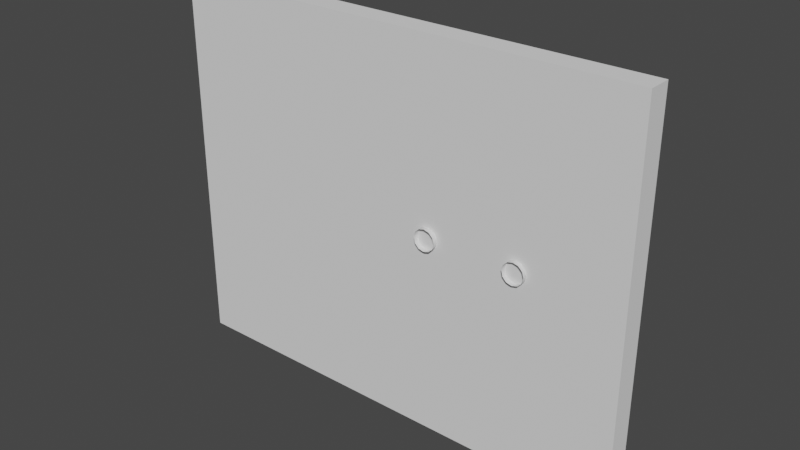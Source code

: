 # Source: food_bar_top_cabinet_right_door.blend  (saved by Blender 2.80.75; exported with 4.5.12 LTS)
import bpy
from mathutils import Matrix  # noqa: F401  (used for matrix-valued properties, if any)

bpy.ops.wm.read_factory_settings(use_empty=True)
scene = bpy.context.scene
scene.name = 'Scene'

# ---- collections
col_collection = bpy.data.collections.new('Collection'); scene.collection.children.link(col_collection)

# ---- world
world_world = bpy.data.worlds.new('World'); scene.world = world_world
world_world.use_nodes = True; world_world.node_tree.nodes.clear()
_N = world_world.node_tree.nodes; _L = world_world.node_tree.links
n0 = _N.new('ShaderNodeOutputWorld'); n0.name = 'World Output'; n0.location = (300, 300)
n1 = _N.new('ShaderNodeBackground'); n1.name = 'Background'; n1.location = (10, 300)
n1.inputs[0].default_value = (0.05088, 0.05088, 0.05088, 1.0)
_L.new(n1.outputs[0], n0.inputs[0])
n0.is_active_output = True
world_world.color = (0.05088, 0.05088, 0.05088)
world_world.use_sun_shadow = False
world_world.sun_shadow_jitter_overblur = 0.0

# ---- meshes
me_cube = bpy.data.meshes.new('Cube')
me_cube.from_pydata([(-1.0, -1.0, -1.0), (-1.0, -1.0, 1.0), (-1.0, 1.0, -1.0), (-1.0, 1.0, 1.0), (1.0, -1.0, -1.0), (1.0, -1.0, 1.0), (1.0, 1.0, -1.0), (1.0, 1.0, 1.0), (-0.3824, -1.0, -0.4168), (-0.327, -1.0, -0.41), (-0.2738, -1.0, -0.3897), (-0.2247, -1.0, -0.3567), (-0.1817, -1.0, -0.3123), (-0.1464, -1.0, -0.2583), (-0.1201, -1.0, -0.1966), (-0.104, -1.0, -0.1297), (-0.09853, -1.0, -0.06005), (-0.104, -1.0, 0.009551), (-0.1201, -1.0, 0.07648), (-0.1464, -1.0, 0.1382), (-0.1817, -1.0, 0.1922), (-0.2247, -1.0, 0.2366), (-0.2717, -1.0, 0.2717), (-0.327, -1.0, 0.2899), (-0.3824, -1.0, 0.2967), (-0.4378, -1.0, 0.2899), (-0.4911, -1.0, 0.2696), (-0.5402, -1.0, 0.2366), (-0.5832, -1.0, 0.1922), (-0.6185, -1.0, 0.1382), (-0.6447, -1.0, 0.07648), (-0.6595, -1.0, 0.009551), (-0.6595, -1.0, -0.06005), (-0.6595, -1.0, -0.1297), (-0.6447, -1.0, -0.1966), (-0.6185, -1.0, -0.2583), (-0.5832, -1.0, -0.3123), (-0.5402, -1.0, -0.3567), (-0.4911, -1.0, -0.3897), (-0.4378, -1.0, -0.41), (-0.03379, 1.0, -1.0), (-0.03379, 1.0, 1.0), (-0.03379, -1.0, -1.0), (-0.03379, -1.0, 1.0), (-0.7096, 1.0, -1.0), (-0.7096, -1.0, 1.0), (-0.7096, 1.0, 1.0), (-0.7096, -1.0, -1.0), (-1.0, -1.0, 0.3644), (-1.0, 1.0, 0.3644), (1.0, 1.0, 0.3644), (1.0, -1.0, 0.3644), (-0.03379, -1.0, 0.3644), (-0.03379, 1.0, 0.3644), (-0.7096, 1.0, 0.3644), (-0.7096, -1.0, 0.3644), (-1.0, 1.0, -0.4734), (1.0, 1.0, -0.4734), (1.0, -1.0, -0.4734), (-0.03379, -1.0, -0.4734), (-0.03379, 1.0, -0.4734), (-0.7096, 1.0, -0.4734), (-0.7096, -1.0, -0.4734), (-1.0, -1.0, -0.4734), (-0.3824, -1.0, -0.3699), (-0.3343, -1.0, -0.364), (-0.288, -1.0, -0.3463), (-0.2454, -1.0, -0.3177), (-0.208, -1.0, -0.2792), (-0.1774, -1.0, -0.2322), (-0.1546, -1.0, -0.1786), (-0.1405, -1.0, -0.1205), (-0.1358, -1.0, -0.06004), (-0.1405, -1.0, 0.0004116), (-0.1546, -1.0, 0.05854), (-0.1774, -1.0, 0.1121), (-0.208, -1.0, 0.1591), (-0.2454, -1.0, 0.1976), (-0.2862, -1.0, 0.2281), (-0.3343, -1.0, 0.2439), (-0.3824, -1.0, 0.2498), (-0.4305, -1.0, 0.2439), (-0.4767, -1.0, 0.2262), (-0.5194, -1.0, 0.1976), (-0.5567, -1.0, 0.1591), (-0.5874, -1.0, 0.1121), (-0.6102, -1.0, 0.05854), (-0.623, -1.0, 0.0004116), (-0.623, -1.0, -0.06004), (-0.623, -1.0, -0.1205), (-0.6102, -1.0, -0.1786), (-0.5874, -1.0, -0.2322), (-0.5567, -1.0, -0.2792), (-0.5194, -1.0, -0.3177), (-0.4767, -1.0, -0.3463), (-0.4305, -1.0, -0.364), (-0.3824, -1.0, -0.3699), (-0.3343, -1.0, -0.364), (-0.288, -1.0, -0.3463), (-0.2454, -1.0, -0.3177), (-0.208, -1.0, -0.2792), (-0.1774, -1.0, -0.2322), (-0.1546, -1.0, -0.1786), (-0.1405, -1.0, -0.1205), (-0.1358, -1.0, -0.06004), (-0.1405, -1.0, 0.0004116), (-0.1546, -1.0, 0.05854), (-0.1774, -1.0, 0.1121), (-0.208, -1.0, 0.1591), (-0.2454, -1.0, 0.1976), (-0.2862, -1.0, 0.2281), (-0.3343, -1.0, 0.2439), (-0.3824, -1.0, 0.2498), (-0.4305, -1.0, 0.2439), (-0.4767, -1.0, 0.2262), (-0.5194, -1.0, 0.1976), (-0.5567, -1.0, 0.1591), (-0.5874, -1.0, 0.1121), (-0.6102, -1.0, 0.05854), (-0.623, -1.0, 0.0004116), (-0.623, -1.0, -0.06004), (-0.623, -1.0, -0.1205), (-0.6102, -1.0, -0.1786), (-0.5874, -1.0, -0.2322), (-0.5567, -1.0, -0.2792), (-0.5194, -1.0, -0.3177), (-0.4767, -1.0, -0.3463), (-0.4305, -1.0, -0.364), (-0.3824, -1.0, -0.3699), (-0.3343, -1.0, -0.364), (-0.288, -1.0, -0.3463), (-0.2454, -1.0, -0.3177), (-0.208, -1.0, -0.2792), (-0.1774, -1.0, -0.2322), (-0.1546, -1.0, -0.1786), (-0.1405, -1.0, -0.1205), (-0.1358, -1.0, -0.06004), (-0.1405, -1.0, 0.0004116), (-0.1546, -1.0, 0.05854), (-0.1774, -1.0, 0.1121), (-0.208, -1.0, 0.1591), (-0.2454, -1.0, 0.1976), (-0.2862, -1.0, 0.2281), (-0.3343, -1.0, 0.2439), (-0.3824, -1.0, 0.2498), (-0.4305, -1.0, 0.2439), (-0.4767, -1.0, 0.2262), (-0.5194, -1.0, 0.1976), (-0.5567, -1.0, 0.1591), (-0.5874, -1.0, 0.1121), (-0.6102, -1.0, 0.05854), (-0.623, -1.0, 0.0004116), (-0.623, -1.0, -0.06004), (-0.623, -1.0, -0.1205), (-0.6102, -1.0, -0.1786), (-0.5874, -1.0, -0.2322), (-0.5567, -1.0, -0.2792), (-0.5194, -1.0, -0.3177), (-0.4767, -1.0, -0.3463), (-0.4305, -1.0, -0.364), (-0.3824, -1.0, -0.3699), (-0.3343, -1.0, -0.364), (-0.288, -1.0, -0.3463), (-0.2454, -1.0, -0.3177), (-0.208, -1.0, -0.2792), (-0.1774, -1.0, -0.2322), (-0.1546, -1.0, -0.1786), (-0.1405, -1.0, -0.1205), (-0.1358, -1.0, -0.06004), (-0.1405, -1.0, 0.0004116), (-0.1546, -1.0, 0.05854), (-0.1774, -1.0, 0.1121), (-0.208, -1.0, 0.1591), (-0.2454, -1.0, 0.1976), (-0.2862, -1.0, 0.2281), (-0.3343, -1.0, 0.2439), (-0.3824, -1.0, 0.2498), (-0.4305, -1.0, 0.2439), (-0.4767, -1.0, 0.2262), (-0.5194, -1.0, 0.1976), (-0.5567, -1.0, 0.1591), (-0.5874, -1.0, 0.1121), (-0.6102, -1.0, 0.05854), (-0.623, -1.0, 0.0004116), (-0.623, -1.0, -0.06004), (-0.623, -1.0, -0.1205), (-0.6102, -1.0, -0.1786), (-0.5874, -1.0, -0.2322), (-0.5567, -1.0, -0.2792), (-0.5194, -1.0, -0.3177), (-0.4767, -1.0, -0.3463), (-0.4305, -1.0, -0.364), (-0.3824, -1.0, -0.3699), (-0.3343, -1.0, -0.364), (-0.288, -1.0, -0.3463), (-0.2454, -1.0, -0.3177), (-0.208, -1.0, -0.2792), (-0.1774, -1.0, -0.2322), (-0.1546, -1.0, -0.1786), (-0.1405, -1.0, -0.1205), (-0.1358, -1.0, -0.06004), (-0.1405, -1.0, 0.0004116), (-0.1546, -1.0, 0.05854), (-0.1774, -1.0, 0.1121), (-0.208, -1.0, 0.1591), (-0.2454, -1.0, 0.1976), (-0.2862, -1.0, 0.2281), (-0.3343, -1.0, 0.2439), (-0.3824, -1.0, 0.2498), (-0.4305, -1.0, 0.2439), (-0.4767, -1.0, 0.2262), (-0.5194, -1.0, 0.1976), (-0.5567, -1.0, 0.1591), (-0.5874, -1.0, 0.1121), (-0.6102, -1.0, 0.05854), (-0.623, -1.0, 0.0004116), (-0.623, -1.0, -0.06004), (-0.623, -1.0, -0.1205), (-0.6102, -1.0, -0.1786), (-0.5874, -1.0, -0.2322), (-0.5567, -1.0, -0.2792), (-0.5194, -1.0, -0.3177), (-0.4767, -1.0, -0.3463), (-0.4305, -1.0, -0.364), (-0.3824, -0.1933, -0.3699), (-0.3343, -0.1933, -0.364), (-0.288, -0.1933, -0.3463), (-0.2454, -0.1933, -0.3177), (-0.208, -0.1933, -0.2792), (-0.1774, -0.1933, -0.2322), (-0.1546, -0.1933, -0.1786), (-0.1405, -0.1933, -0.1205), (-0.1358, -0.1933, -0.06004), (-0.1405, -0.1933, 0.0004116), (-0.1546, -0.1933, 0.05854), (-0.1774, -0.1933, 0.1121), (-0.208, -0.1933, 0.1591), (-0.2454, -0.1933, 0.1976), (-0.2862, -0.1933, 0.2281), (-0.3343, -0.1933, 0.2439), (-0.3824, -0.1933, 0.2498), (-0.4305, -0.1933, 0.2439), (-0.4767, -0.1933, 0.2262), (-0.5194, -0.1933, 0.1976), (-0.5567, -0.1933, 0.1591), (-0.5874, -0.1933, 0.1121), (-0.6102, -0.1933, 0.05854), (-0.623, -0.1933, 0.0004116), (-0.623, -0.1933, -0.06004), (-0.623, -0.1933, -0.1205), (-0.6102, -0.1933, -0.1786), (-0.5874, -0.1933, -0.2322), (-0.5567, -0.1933, -0.2792), (-0.5194, -0.1933, -0.3177), (-0.4767, -0.1933, -0.3463), (-0.4305, -0.1933, -0.364)], [], [(48, 1, 3, 49), (53, 41, 7, 50), (50, 7, 5, 51), (55, 45, 1, 48), (40, 6, 4, 42), (46, 3, 1, 45), (7, 41, 43, 5), (44, 40, 42, 47), (51, 5, 43, 52), (54, 46, 41, 53), (49, 3, 46, 54), (2, 44, 47, 0), (41, 46, 45, 43), (52, 43, 45, 55), (136, 168, 167, 135), (56, 49, 54, 61), (61, 54, 53, 60), (58, 51, 52, 59), (62, 55, 48, 63), (57, 50, 51, 58), (60, 53, 50, 57), (63, 48, 49, 56), (0, 63, 56, 2), (40, 60, 57, 6), (6, 57, 58, 4), (47, 62, 63, 0), (4, 58, 59, 42), (44, 61, 60, 40), (2, 56, 61, 44), (42, 59, 62, 47), (11, 67, 66, 10), (38, 94, 93, 37), (25, 81, 80, 24), (12, 68, 67, 11), (39, 95, 94, 38), (26, 82, 81, 25), (13, 69, 68, 12), (8, 64, 95, 39), (27, 83, 82, 26), (14, 70, 69, 13), (28, 84, 83, 27), (15, 71, 70, 14), (29, 85, 84, 28), (16, 72, 71, 15), (30, 86, 85, 29), (17, 73, 72, 16), (31, 87, 86, 30), (18, 74, 73, 17), (32, 88, 87, 31), (19, 75, 74, 18), (33, 89, 88, 32), (20, 76, 75, 19), (34, 90, 89, 33), (21, 77, 76, 20), (35, 91, 90, 34), (22, 78, 77, 21), (9, 65, 64, 8), (36, 92, 91, 35), (23, 79, 78, 22), (10, 66, 65, 9), (37, 93, 92, 36), (24, 80, 79, 23), (81, 113, 112, 80), (68, 100, 99, 67), (95, 127, 126, 94), (82, 114, 113, 81), (69, 101, 100, 68), (64, 96, 127, 95), (83, 115, 114, 82), (70, 102, 101, 69), (84, 116, 115, 83), (71, 103, 102, 70), (85, 117, 116, 84), (72, 104, 103, 71), (86, 118, 117, 85), (73, 105, 104, 72), (87, 119, 118, 86), (74, 106, 105, 73), (88, 120, 119, 87), (75, 107, 106, 74), (89, 121, 120, 88), (76, 108, 107, 75), (90, 122, 121, 89), (77, 109, 108, 76), (91, 123, 122, 90), (78, 110, 109, 77), (65, 97, 96, 64), (92, 124, 123, 91), (79, 111, 110, 78), (66, 98, 97, 65), (93, 125, 124, 92), (80, 112, 111, 79), (67, 99, 98, 66), (94, 126, 125, 93), (116, 148, 147, 115), (103, 135, 134, 102), (117, 149, 148, 116), (104, 136, 135, 103), (118, 150, 149, 117), (105, 137, 136, 104), (119, 151, 150, 118), (106, 138, 137, 105), (120, 152, 151, 119), (107, 139, 138, 106), (121, 153, 152, 120), (108, 140, 139, 107), (122, 154, 153, 121), (109, 141, 140, 108), (123, 155, 154, 122), (110, 142, 141, 109), (97, 129, 128, 96), (124, 156, 155, 123), (111, 143, 142, 110), (98, 130, 129, 97), (125, 157, 156, 124), (112, 144, 143, 111), (99, 131, 130, 98), (126, 158, 157, 125), (113, 145, 144, 112), (100, 132, 131, 99), (127, 159, 158, 126), (114, 146, 145, 113), (101, 133, 132, 100), (96, 128, 159, 127), (115, 147, 146, 114), (102, 134, 133, 101), (150, 182, 181, 149), (137, 169, 168, 136), (151, 183, 182, 150), (138, 170, 169, 137), (152, 184, 183, 151), (139, 171, 170, 138), (153, 185, 184, 152), (140, 172, 171, 139), (154, 186, 185, 153), (141, 173, 172, 140), (155, 187, 186, 154), (142, 174, 173, 141), (129, 161, 160, 128), (156, 188, 187, 155), (143, 175, 174, 142), (130, 162, 161, 129), (157, 189, 188, 156), (144, 176, 175, 143), (131, 163, 162, 130), (158, 190, 189, 157), (145, 177, 176, 144), (132, 164, 163, 131), (159, 191, 190, 158), (146, 178, 177, 145), (133, 165, 164, 132), (128, 160, 191, 159), (147, 179, 178, 146), (134, 166, 165, 133), (148, 180, 179, 147), (135, 167, 166, 134), (149, 181, 180, 148), (171, 203, 202, 170), (185, 217, 216, 184), (172, 204, 203, 171), (186, 218, 217, 185), (173, 205, 204, 172), (187, 219, 218, 186), (174, 206, 205, 173), (161, 193, 192, 160), (188, 220, 219, 187), (175, 207, 206, 174), (162, 194, 193, 161), (189, 221, 220, 188), (176, 208, 207, 175), (163, 195, 194, 162), (190, 222, 221, 189), (177, 209, 208, 176), (164, 196, 195, 163), (191, 223, 222, 190), (178, 210, 209, 177), (165, 197, 196, 164), (160, 192, 223, 191), (179, 211, 210, 178), (166, 198, 197, 165), (180, 212, 211, 179), (167, 199, 198, 166), (181, 213, 212, 180), (168, 200, 199, 167), (182, 214, 213, 181), (169, 201, 200, 168), (183, 215, 214, 182), (170, 202, 201, 169), (184, 216, 215, 183), (206, 238, 237, 205), (193, 225, 224, 192), (220, 252, 251, 219), (207, 239, 238, 206), (194, 226, 225, 193), (221, 253, 252, 220), (208, 240, 239, 207), (195, 227, 226, 194), (222, 254, 253, 221), (209, 241, 240, 208), (196, 228, 227, 195), (223, 255, 254, 222), (210, 242, 241, 209), (197, 229, 228, 196), (192, 224, 255, 223), (211, 243, 242, 210), (198, 230, 229, 197), (212, 244, 243, 211), (199, 231, 230, 198), (213, 245, 244, 212), (200, 232, 231, 199), (214, 246, 245, 213), (201, 233, 232, 200), (215, 247, 246, 214), (202, 234, 233, 201), (216, 248, 247, 215), (203, 235, 234, 202), (217, 249, 248, 216), (204, 236, 235, 203), (218, 250, 249, 217), (205, 237, 236, 204), (219, 251, 250, 218), (225, 226, 227, 228, 229, 230, 231, 232, 233, 234, 235, 236, 237, 238, 239, 240, 241, 242, 243, 244, 245, 246, 247, 248, 249, 250, 251, 252, 253, 254, 255, 224), (9, 8, 39, 38, 37, 36, 35, 34, 33, 62, 59, 15, 14, 13, 12, 11, 10), (28, 27, 55, 62, 33, 32, 31, 30, 29), (21, 20, 52, 55, 27, 26, 25, 24, 23, 22), (16, 15, 59, 52, 20, 19, 18, 17)])
me_cube.polygons.foreach_set('use_smooth', [0, 0, 0, 0, 0, 0, 0, 0, 0, 0, 0, 0, 0, 0, 0, 0, 0, 0, 0, 0, 0, 0, 0, 0, 0, 0, 0, 0, 0, 0, 0, 0, 0, 0, 0, 0, 0, 0, 0, 0, 0, 0, 0, 0, 0, 0, 0, 0, 0, 0, 0, 0, 0, 0, 0, 0, 0, 0, 0, 0, 0, 0, 0, 0, 0, 0, 0, 0, 0, 0, 0, 0, 0, 0, 0, 0, 0, 0, 0, 0, 0, 0, 0, 0, 0, 0, 0, 0, 0, 0, 0, 0, 0, 0, 0, 0, 0, 0, 0, 0, 0, 0, 0, 0, 0, 0, 0, 0, 0, 0, 0, 0, 0, 0, 0, 0, 0, 0, 0, 0, 0, 0, 0, 0, 0, 0, 0, 0, 0, 0, 0, 0, 0, 0, 0, 0, 0, 0, 0, 0, 0, 0, 0, 0, 0, 0, 0, 0, 0, 0, 0, 0, 0, 0, 0, 0, 0, 0, 0, 0, 0, 0, 0, 0, 0, 0, 0, 0, 0, 0, 0, 0, 0, 0, 0, 0, 0, 0, 0, 0, 0, 0, 0, 0, 0, 0, 0, 0, 0, 1, 1, 1, 1, 1, 1, 1, 1, 1, 1, 1, 1, 1, 1, 1, 1, 1, 1, 1, 1, 1, 1, 1, 1, 1, 1, 1, 1, 1, 1, 1, 1, 1, 0, 0, 0, 0])
_uv = me_cube.uv_layers.new(name='UVMap')
_uv.uv.foreach_set('vector', [0.5456, 0.0, 0.625, 0.0, 0.625, 0.25, 0.5456, 0.25, 0.5456, 0.3708, 0.625, 0.3708, 0.625, 0.5, 0.5456, 0.5, 0.5456, 0.5, 0.625, 0.5, 0.625, 0.75, 0.5456, 0.75, 0.5456, 0.9637, 0.625, 0.9637, 0.625, 1.0, 0.5456, 1.0, 0.2458, 0.5, 0.375, 0.5, 0.375, 0.75, 0.2458, 0.75, 0.8387, 0.5, 0.875, 0.5, 0.875, 0.75, 0.8387, 0.75, 0.625, 0.5, 0.7542, 0.5, 0.7542, 0.75, 0.625, 0.75, 0.1613, 0.5, 0.2458, 0.5, 0.2458, 0.75, 0.1613, 0.75, 0.5456, 0.75, 0.625, 0.75, 0.625, 0.8792, 0.5456, 0.8792, 0.5456, 0.2863, 0.625, 0.2863, 0.625, 0.3708, 0.5456, 0.3708, 0.5456, 0.25, 0.625, 0.25, 0.625, 0.2863, 0.5456, 0.2863, 0.125, 0.5, 0.1613, 0.5, 0.1613, 0.75, 0.125, 0.75, 0.7542, 0.5, 0.8387, 0.5, 0.8387, 0.75, 0.7542, 0.75, 0.5456, 0.8792, 0.625, 0.8792, 0.625, 0.9637, 0.5456, 0.9637, 0.0, 0.0, 0.0, 0.0, 0.0, 0.0, 0.0, 0.0, 0.4408, 0.25, 0.5456, 0.25, 0.5456, 0.2863, 0.4408, 0.2863, 0.4408, 0.2863, 0.5456, 0.2863, 0.5456, 0.3708, 0.4408, 0.3708, 0.4408, 0.75, 0.5456, 0.75, 0.5456, 0.8792, 0.4408, 0.8792, 0.4408, 0.9637, 0.5456, 0.9637, 0.5456, 1.0, 0.4408, 1.0, 0.4408, 0.5, 0.5456, 0.5, 0.5456, 0.75, 0.4408, 0.75, 0.4408, 0.3708, 0.5456, 0.3708, 0.5456, 0.5, 0.4408, 0.5, 0.4408, 0.0, 0.5456, 0.0, 0.5456, 0.25, 0.4408, 0.25, 0.375, 0.0, 0.4408, 0.0, 0.4408, 0.25, 0.375, 0.25, 0.375, 0.3708, 0.4408, 0.3708, 0.4408, 0.5, 0.375, 0.5, 0.375, 0.5, 0.4408, 0.5, 0.4408, 0.75, 0.375, 0.75, 0.375, 0.9637, 0.4408, 0.9637, 0.4408, 1.0, 0.375, 1.0, 0.375, 0.75, 0.4408, 0.75, 0.4408, 0.8792, 0.375, 0.8792, 0.375, 0.2863, 0.4408, 0.2863, 0.4408, 0.3708, 0.375, 0.3708, 0.375, 0.25, 0.4408, 0.25, 0.4408, 0.2863, 0.375, 0.2863, 0.375, 0.8792, 0.4408, 0.8792, 0.4408, 0.9637, 0.375, 0.9637, 0.0, 0.0, 0.0, 0.0, 0.0, 0.0, 0.0, 0.0, 0.0, 0.0, 0.0, 0.0, 0.0, 0.0, 0.0, 0.0, 0.0, 0.0, 0.0, 0.0, 0.0, 0.0, 0.0, 0.0, 0.0, 0.0, 0.0, 0.0, 0.0, 0.0, 0.0, 0.0, 0.0, 0.0, 0.0, 0.0, 0.0, 0.0, 0.0, 0.0, 0.0, 0.0, 0.0, 0.0, 0.0, 0.0, 0.0, 0.0, 0.0, 0.0, 0.0, 0.0, 0.0, 0.0, 0.0, 0.0, 0.0, 0.0, 0.0, 0.0, 0.0, 0.0, 0.0, 0.0, 0.0, 0.0, 0.0, 0.0, 0.0, 0.0, 0.0, 0.0, 0.0, 0.0, 0.0, 0.0, 0.0, 0.0, 0.0, 0.0, 0.0, 0.0, 0.0, 0.0, 0.0, 0.0, 0.0, 0.0, 0.0, 0.0, 0.0, 0.0, 0.0, 0.0, 0.0, 0.0, 0.0, 0.0, 0.0, 0.0, 0.0, 0.0, 0.0, 0.0, 0.0, 0.0, 0.0, 0.0, 0.0, 0.0, 0.0, 0.0, 0.0, 0.0, 0.0, 0.0, 0.0, 0.0, 0.0, 0.0, 0.0, 0.0, 0.0, 0.0, 0.0, 0.0, 0.0, 0.0, 0.0, 0.0, 0.0, 0.0, 0.0, 0.0, 0.0, 0.0, 0.0, 0.0, 0.0, 0.0, 0.0, 0.0, 0.0, 0.0, 0.0, 0.0, 0.0, 0.0, 0.0, 0.0, 0.0, 0.0, 0.0, 0.0, 0.0, 0.0, 0.0, 0.0, 0.0, 0.0, 0.0, 0.0, 0.0, 0.0, 0.0, 0.0, 0.0, 0.0, 0.0, 0.0, 0.0, 0.0, 0.0, 0.0, 0.0, 0.0, 0.0, 0.0, 0.0, 0.0, 0.0, 0.0, 0.0, 0.0, 0.0, 0.0, 0.0, 0.0, 0.0, 0.0, 0.0, 0.0, 0.0, 0.0, 0.0, 0.0, 0.0, 0.0, 0.0, 0.0, 0.0, 0.0, 0.0, 0.0, 0.0, 0.0, 0.0, 0.0, 0.0, 0.0, 0.0, 0.0, 0.0, 0.0, 0.0, 0.0, 0.0, 0.0, 0.0, 0.0, 0.0, 0.0, 0.0, 0.0, 0.0, 0.0, 0.0, 0.0, 0.0, 0.0, 0.0, 0.0, 0.0, 0.0, 0.0, 0.0, 0.0, 0.0, 0.0, 0.0, 0.0, 0.0, 0.0, 0.0, 0.0, 0.0, 0.0, 0.0, 0.0, 0.0, 0.0, 0.0, 0.0, 0.0, 0.0, 0.0, 0.0, 0.0, 0.0, 0.0, 0.0, 0.0, 0.0, 0.0, 0.0, 0.0, 0.0, 0.0, 0.0, 0.0, 0.0, 0.0, 0.0, 0.0, 0.0, 0.0, 0.0, 0.0, 0.0, 0.0, 0.0, 0.0, 0.0, 0.0, 0.0, 0.0, 0.0, 0.0, 0.0, 0.0, 0.0, 0.0, 0.0, 0.0, 0.0, 0.0, 0.0, 0.0, 0.0, 0.0, 0.0, 0.0, 0.0, 0.0, 0.0, 0.0, 0.0, 0.0, 0.0, 0.0, 0.0, 0.0, 0.0, 0.0, 0.0, 0.0, 0.0, 0.0, 0.0, 0.0, 0.0, 0.0, 0.0, 0.0, 0.0, 0.0, 0.0, 0.0, 0.0, 0.0, 0.0, 0.0, 0.0, 0.0, 0.0, 0.0, 0.0, 0.0, 0.0, 0.0, 0.0, 0.0, 0.0, 0.0, 0.0, 0.0, 0.0, 0.0, 0.0, 0.0, 0.0, 0.0, 0.0, 0.0, 0.0, 0.0, 0.0, 0.0, 0.0, 0.0, 0.0, 0.0, 0.0, 0.0, 0.0, 0.0, 0.0, 0.0, 0.0, 0.0, 0.0, 0.0, 0.0, 0.0, 0.0, 0.0, 0.0, 0.0, 0.0, 0.0, 0.0, 0.0, 0.0, 0.0, 0.0, 0.0, 0.0, 0.0, 0.0, 0.0, 0.0, 0.0, 0.0, 0.0, 0.0, 0.0, 0.0, 0.0, 0.0, 0.0, 0.0, 0.0, 0.0, 0.0, 0.0, 0.0, 0.0, 0.0, 0.0, 0.0, 0.0, 0.0, 0.0, 0.0, 0.0, 0.0, 0.0, 0.0, 0.0, 0.0, 0.0, 0.0, 0.0, 0.0, 0.0, 0.0, 0.0, 0.0, 0.0, 0.0, 0.0, 0.0, 0.0, 0.0, 0.0, 0.0, 0.0, 0.0, 0.0, 0.0, 0.0, 0.0, 0.0, 0.0, 0.0, 0.0, 0.0, 0.0, 0.0, 0.0, 0.0, 0.0, 0.0, 0.0, 0.0, 0.0, 0.0, 0.0, 0.0, 0.0, 0.0, 0.0, 0.0, 0.0, 0.0, 0.0, 0.0, 0.0, 0.0, 0.0, 0.0, 0.0, 0.0, 0.0, 0.0, 0.0, 0.0, 0.0, 0.0, 0.0, 0.0, 0.0, 0.0, 0.0, 0.0, 0.0, 0.0, 0.0, 0.0, 0.0, 0.0, 0.0, 0.0, 0.0, 0.0, 0.0, 0.0, 0.0, 0.0, 0.0, 0.0, 0.0, 0.0, 0.0, 0.0, 0.0, 0.0, 0.0, 0.0, 0.0, 0.0, 0.0, 0.0, 0.0, 0.0, 0.0, 0.0, 0.0, 0.0, 0.0, 0.0, 0.0, 0.0, 0.0, 0.0, 0.0, 0.0, 0.0, 0.0, 0.0, 0.0, 0.0, 0.0, 0.0, 0.0, 0.0, 0.0, 0.0, 0.0, 0.0, 0.0, 0.0, 0.0, 0.0, 0.0, 0.0, 0.0, 0.0, 0.0, 0.0, 0.0, 0.0, 0.0, 0.0, 0.0, 0.0, 0.0, 0.0, 0.0, 0.0, 0.0, 0.0, 0.0, 0.0, 0.0, 0.0, 0.0, 0.0, 0.0, 0.0, 0.0, 0.0, 0.0, 0.0, 0.0, 0.0, 0.0, 0.0, 0.0, 0.0, 0.0, 0.0, 0.0, 0.0, 0.0, 0.0, 0.0, 0.0, 0.0, 0.0, 0.0, 0.0, 0.0, 0.0, 0.0, 0.0, 0.0, 0.0, 0.0, 0.0, 0.0, 0.0, 0.0, 0.0, 0.0, 0.0, 0.0, 0.0, 0.0, 0.0, 0.0, 0.0, 0.0, 0.0, 0.0, 0.0, 0.0, 0.0, 0.0, 0.0, 0.0, 0.0, 0.0, 0.0, 0.0, 0.0, 0.0, 0.0, 0.0, 0.0, 0.0, 0.0, 0.0, 0.0, 0.0, 0.0, 0.0, 0.0, 0.0, 0.0, 0.0, 0.0, 0.0, 0.0, 0.0, 0.0, 0.0, 0.0, 0.0, 0.0, 0.0, 0.0, 0.0, 0.0, 0.0, 0.0, 0.0, 0.0, 0.0, 0.0, 0.0, 0.0, 0.0, 0.0, 0.0, 0.0, 0.0, 0.0, 0.0, 0.0, 0.0, 0.0, 0.0, 0.0, 0.0, 0.0, 0.0, 0.0, 0.0, 0.0, 0.0, 0.0, 0.0, 0.0, 0.0, 0.0, 0.0, 0.0, 0.0, 0.0, 0.0, 0.0, 0.0, 0.0, 0.0, 0.0, 0.0, 0.0, 0.0, 0.0, 0.0, 0.0, 0.0, 0.0, 0.0, 0.0, 0.0, 0.0, 0.0, 0.0, 0.0, 0.0, 0.0, 0.0, 0.0, 0.0, 0.0, 0.0, 0.0, 0.0, 0.0, 0.0, 0.0, 0.0, 0.0, 0.0, 0.0, 0.0, 0.0, 0.0, 0.0, 0.0, 0.0, 0.0, 0.0, 0.0, 0.0, 0.0, 0.0, 0.0, 0.0, 0.0, 0.0, 0.0, 0.0, 0.0, 0.0, 0.0, 0.0, 0.0, 0.0, 0.0, 0.0, 0.0, 0.0, 0.0, 0.0, 0.0, 0.0, 0.0, 0.0, 0.0, 0.0, 0.0, 0.0, 0.0, 0.0, 0.0, 0.0, 0.0, 0.0, 0.0, 0.0, 0.0, 0.0, 0.0, 0.0, 0.0, 0.0, 0.0, 0.0, 0.0, 0.0, 0.0, 0.0, 0.0, 0.0, 0.0, 0.0, 0.0, 0.0, 0.0, 0.0, 0.0, 0.0, 0.0, 0.0, 0.0, 0.0, 0.0, 0.0, 0.0, 0.0, 0.0, 0.0, 0.0, 0.0, 0.0, 0.0, 0.0, 0.0, 0.0, 0.0, 0.0, 0.0, 0.0, 0.0, 0.0, 0.0, 0.0, 0.0, 0.0, 0.0, 0.0, 0.0, 0.0, 0.0, 0.0, 0.0, 0.0, 0.0, 0.0, 0.0, 0.0, 0.0, 0.0, 0.0, 0.0, 0.0, 0.0, 0.0, 0.0, 0.0, 0.0, 0.0, 0.0, 0.0, 0.0, 0.0, 0.0, 0.0, 0.0, 0.0, 0.0, 0.0, 0.0, 0.0, 0.0, 0.0, 0.0, 0.0, 0.0, 0.0, 0.0, 0.0, 0.0, 0.0, 0.0, 0.0, 0.0, 0.0, 0.0, 0.0, 0.0, 0.0, 0.0, 0.0, 0.0, 0.0, 0.0, 0.0, 0.0, 0.0, 0.0, 0.0, 0.0, 0.0, 0.0, 0.0, 0.0, 0.0, 0.0, 0.0, 0.0, 0.0, 0.0, 0.0, 0.0, 0.0, 0.0, 0.0, 0.0, 0.0, 0.0, 0.0, 0.0, 0.0, 0.0, 0.0, 0.0, 0.0, 0.0, 0.0, 0.0, 0.0, 0.0, 0.0, 0.0, 0.0, 0.0, 0.0, 0.0, 0.0, 0.0, 0.0, 0.0, 0.0, 0.0, 0.0, 0.0, 0.0, 0.0, 0.0, 0.0, 0.0, 0.0, 0.0, 0.0, 0.0, 0.0, 0.0, 0.0, 0.0, 0.0, 0.0, 0.0, 0.0, 0.0, 0.0, 0.0, 0.0, 0.0, 0.0, 0.0, 0.0, 0.0, 0.0, 0.0, 0.0, 0.0, 0.0, 0.0, 0.0, 0.0, 0.0, 0.0, 0.0, 0.0, 0.0, 0.0, 0.0, 0.0, 0.0, 0.0, 0.0, 0.0, 0.0, 0.0, 0.0, 0.0, 0.0, 0.0, 0.0, 0.0, 0.0, 0.0, 0.0, 0.0, 0.0, 0.0, 0.0, 0.0, 0.0, 0.0, 0.0, 0.0, 0.0, 0.0, 0.0, 0.0, 0.0, 0.0, 0.0, 0.0, 0.0, 0.0, 0.0, 0.0, 0.0, 0.0, 0.0, 0.0, 0.0, 0.0, 0.0, 0.0, 0.0, 0.0, 0.0, 0.0, 0.0, 0.0, 0.0, 0.0, 0.0, 0.0, 0.0, 0.0, 0.0, 0.0, 0.0, 0.0, 0.0, 0.0, 0.0, 0.0, 0.0, 0.0, 0.0, 0.0, 0.0, 0.0, 0.0, 0.0, 0.0, 0.0, 0.0, 0.0, 0.0, 0.0, 0.0, 0.0, 0.0, 0.0, 0.0, 0.0, 0.0, 0.0, 0.0, 0.0, 0.0, 0.0, 0.0, 0.0, 0.0, 0.0, 0.0, 0.0, 0.0, 0.0, 0.0, 0.0, 0.0, 0.0, 0.0, 0.0, 0.0, 0.0, 0.0, 0.0, 0.0, 0.0, 0.0, 0.0, 0.0, 0.0, 0.0, 0.0, 0.0, 0.0, 0.0, 0.0, 0.0, 0.0, 0.0, 0.0, 0.0, 0.0, 0.0, 0.0, 0.0, 0.0, 0.0, 0.0, 0.0, 0.0, 0.0, 0.0, 0.0, 0.0, 0.0, 0.0, 0.0, 0.0, 0.0, 0.0, 0.0, 0.0, 0.0, 0.0, 0.0, 0.0, 0.0, 0.0, 0.0, 0.0, 0.0, 0.0, 0.0, 0.0, 0.0, 0.0, 0.0, 0.0, 0.0, 0.0, 0.0, 0.0, 0.0, 0.0, 0.0, 0.0, 0.0, 0.0, 0.0, 0.0, 0.0, 0.0, 0.0, 0.0, 0.0, 0.0, 0.0, 0.0, 0.0, 0.0, 0.0, 0.0, 0.0, 0.0, 0.0, 0.0, 0.0, 0.0, 0.0, 0.0, 0.0, 0.0, 0.0, 0.0, 0.0, 0.0, 0.0, 0.0, 0.0, 0.0, 0.0, 0.0, 0.0, 0.0, 0.0, 0.0, 0.0, 0.0, 0.0, 0.0, 0.0, 0.0, 0.0, 0.0, 0.0, 0.0, 0.0, 0.0, 0.0, 0.0, 0.0, 0.0, 0.0, 0.0, 0.0, 0.0, 0.0, 0.0, 0.0, 0.0, 0.0, 0.0, 0.0, 0.0, 0.0, 0.0, 0.0, 0.0, 0.0, 0.0, 0.0, 0.0, 0.0, 0.0, 0.0, 0.0, 0.0, 0.0, 0.0, 0.0, 0.0, 0.0, 0.0, 0.0, 0.0, 0.0, 0.0, 0.0, 0.0, 0.0, 0.0, 0.0, 0.0, 0.0, 0.0, 0.0, 0.0, 0.0, 0.0, 0.0, 0.0, 0.0, 0.0, 0.0, 0.0, 0.0, 0.0, 0.0, 0.0, 0.0, 0.0, 0.0, 0.0, 0.0, 0.0, 0.0, 0.0, 0.0, 0.0, 0.0, 0.0, 0.0, 0.0, 0.0, 0.0, 0.0, 0.0, 0.0, 0.0, 0.0, 0.0, 0.0, 0.0, 0.0, 0.0, 0.0, 0.0, 0.0, 0.0, 0.0, 0.0, 0.0, 0.0, 0.0, 0.0, 0.0, 0.0, 0.0, 0.0, 0.0, 0.0, 0.0, 0.0, 0.0, 0.0, 0.0, 0.0, 0.0, 0.0, 0.0, 0.0, 0.0, 0.0, 0.0, 0.0, 0.0, 0.0, 0.0, 0.0, 0.0, 0.0, 0.0, 0.0, 0.0, 0.0, 0.0, 0.0, 0.0, 0.0, 0.0, 0.0, 0.0, 0.0, 0.0, 0.0, 0.0, 0.0, 0.0, 0.0, 0.0, 0.0, 0.0, 0.0, 0.0, 0.0, 0.0, 0.0, 0.0, 0.0, 0.0, 0.0, 0.0, 0.0, 0.0, 0.0, 0.0, 0.0, 0.0, 0.0, 0.0, 0.0, 0.0, 0.0, 0.0, 0.0, 0.0, 0.0, 0.0, 0.0, 0.0, 0.0, 0.0, 0.0, 0.0, 0.0, 0.0, 0.0, 0.0, 0.0, 0.0, 0.0, 0.0, 0.0, 0.0, 0.0, 0.0, 0.0, 0.0, 0.0, 0.0, 0.0, 0.0, 0.0, 0.0, 0.0, 0.0, 0.0, 0.0, 0.0, 0.0, 0.0, 0.0, 0.0, 0.0, 0.0, 0.0, 0.0, 0.0, 0.0, 0.0, 0.0, 0.0, 0.0, 0.0, 0.0, 0.0, 0.0, 0.0, 0.0, 0.0, 0.0, 0.0, 0.0, 0.0, 0.0, 0.0, 0.0, 0.0, 0.0, 0.0, 0.0, 0.0, 0.0, 0.0, 0.0, 0.0, 0.0, 0.0, 0.0, 0.0, 0.0, 0.0, 0.0, 0.0, 0.0, 0.0, 0.0, 0.0, 0.0, 0.0, 0.0, 0.0, 0.0, 0.0, 0.0, 0.0, 0.0, 0.0, 0.0, 0.0, 0.0, 0.0, 0.0, 0.0, 0.0, 0.0, 0.0, 0.0, 0.0, 0.0, 0.0, 0.0, 0.0, 0.0, 0.0, 0.0, 0.0, 0.0, 0.0, 0.0, 0.0, 0.0, 0.0, 0.0, 0.0, 0.0, 0.0, 0.0, 0.0, 0.0, 0.0, 0.0, 0.0, 0.0, 0.0, 0.0, 0.0, 0.0, 0.0, 0.0, 0.0, 0.0, 0.0, 0.0, 0.0, 0.0, 0.0, 0.0, 0.0, 0.0, 0.0, 0.0, 0.0, 0.0, 0.0, 0.0, 0.0, 0.0, 0.0, 0.0, 0.0, 0.0, 0.0, 0.0, 0.0, 0.0, 0.0, 0.0, 0.0, 0.0, 0.0, 0.0, 0.0, 0.0, 0.0, 0.0, 0.0, 0.0, 0.0, 0.0, 0.0, 0.0, 0.0, 0.0, 0.0, 0.0, 0.0, 0.0, 0.0, 0.0, 0.0, 0.0, 0.0, 0.0, 0.0, 0.0, 0.0, 0.0, 0.0, 0.0, 0.0, 0.0, 0.0, 0.0, 0.0, 0.0, 0.0, 0.0, 0.0, 0.0, 0.0, 0.0, 0.0, 0.0, 0.0, 0.0, 0.0, 0.0, 0.0, 0.0, 0.0, 0.0, 0.0, 0.0, 0.0, 0.0, 0.0, 0.0, 0.0, 0.0, 0.0, 0.0, 0.0, 0.0, 0.0, 0.0, 0.0, 0.0, 0.0, 0.0, 0.0, 0.0, 0.0, 0.0, 0.0, 0.0, 0.0, 0.0, 0.0, 0.0, 0.0, 0.0, 0.0, 0.0, 0.4408, 0.9637, 0.4408, 0.8792, 0.0, 0.0, 0.0, 0.0, 0.0, 0.0, 0.0, 0.0, 0.0, 0.0, 0.0, 0.0, 0.0, 0.0, 0.0, 0.0, 0.5456, 0.9637, 0.4408, 0.9637, 0.0, 0.0, 0.0, 0.0, 0.0, 0.0, 0.0, 0.0, 0.0, 0.0, 0.0, 0.0, 0.0, 0.0, 0.5456, 0.8792, 0.5456, 0.9637, 0.0, 0.0, 0.0, 0.0, 0.0, 0.0, 0.0, 0.0, 0.0, 0.0, 0.0, 0.0, 0.0, 0.0, 0.0, 0.0, 0.4408, 0.8792, 0.5456, 0.8792, 0.0, 0.0, 0.0, 0.0, 0.0, 0.0, 0.0, 0.0])
me_cube.use_remesh_fix_poles = True
me_cube.use_remesh_preserve_attributes = False
me_cube.use_mirror_x = True
me_cube.update()
me_vert_002 = bpy.data.meshes.new('Vert.002')
me_vert_002.from_pydata([(0.06729, -0.01, -0.03074), (0.07461, -0.01732, -0.03074), (0.08461, -0.02, -0.03074), (0.09461, -0.01732, -0.03074), (0.1019, -0.01, -0.03074), (0.1046, -1.354e-08, -0.03074), (0.1019, 0.01, -0.03074), (0.09461, 0.01732, -0.03074), (0.08461, 0.02, -0.03074), (0.07461, 0.01732, -0.03074), (0.06729, 0.01, -0.03074), (0.06461, 1.809e-08, -0.03074), (0.06837, -0.01, -0.009406), (0.07523, -0.01732, -0.006858), (0.08461, -0.02, -0.003378), (0.09398, -0.01732, 0.0001029), (0.1008, -0.01, 0.002651), (0.1034, -1.354e-08, 0.003583), (0.1008, 0.01, 0.002651), (0.09398, 0.01732, 0.0001029), (0.08461, 0.02, -0.003378), (0.07523, 0.01732, -0.006858), (0.06837, 0.01, -0.009406), (0.06586, 1.809e-08, -0.01034), (0.04504, -0.01, 0.01844), (0.04809, -0.01732, 0.0251), (0.05226, -0.02, 0.03419), (0.05642, -0.01732, 0.04328), (0.05948, -0.01, 0.04993), (0.06059, -1.354e-08, 0.05237), (0.05948, 0.01, 0.04993), (0.05642, 0.01732, 0.04328), (0.05226, 0.02, 0.03419), (0.04809, 0.01732, 0.0251), (0.04504, 0.01, 0.01844), (0.04392, 1.809e-08, 0.01601), (-0.04598, -0.01, 0.0186), (-0.04917, -0.01732, 0.02519), (-0.05354, -0.02, 0.03419), (-0.0579, -0.01732, 0.04318), (-0.06109, -0.01, 0.04977), (-0.06226, -1.354e-08, 0.05218), (-0.06109, 0.01, 0.04977), (-0.0579, 0.01732, 0.04318), (-0.05354, 0.02, 0.03419), (-0.04917, 0.01732, 0.02519), (-0.04598, 0.01, 0.0186), (-0.04481, 1.809e-08, 0.01619), (-0.0676, -0.01, -0.01008), (-0.07452, -0.01732, -0.007676), (-0.08397, -0.02, -0.004399), (-0.09342, -0.01732, -0.001122), (-0.1003, -0.01, 0.001277), (-0.1029, -1.354e-08, 0.002155), (-0.1003, 0.01, 0.001277), (-0.09342, 0.01732, -0.001122), (-0.08397, 0.02, -0.004399), (-0.07452, 0.01732, -0.007676), (-0.0676, 0.01, -0.01008), (-0.06507, 1.809e-08, -0.01095), (-0.06665, -0.01, -0.02985), (-0.07397, -0.01732, -0.02985), (-0.08397, -0.02, -0.02985), (-0.09397, -0.01732, -0.02985), (-0.1013, -0.01, -0.02985), (-0.104, -1.354e-08, -0.02985), (-0.1013, 0.01, -0.02985), (-0.09397, 0.01732, -0.02985), (-0.08397, 0.02, -0.02985), (-0.07397, 0.01732, -0.02985), (-0.06665, 0.01, -0.02985), (-0.06397, 1.809e-08, -0.02985)], [], [(0, 12, 23, 11), (1, 13, 12, 0), (2, 14, 13, 1), (3, 15, 14, 2), (4, 16, 15, 3), (5, 17, 16, 4), (6, 18, 17, 5), (7, 19, 18, 6), (8, 20, 19, 7), (9, 21, 20, 8), (10, 22, 21, 9), (11, 23, 22, 10), (12, 24, 35, 23), (13, 25, 24, 12), (14, 26, 25, 13), (15, 27, 26, 14), (16, 28, 27, 15), (17, 29, 28, 16), (18, 30, 29, 17), (19, 31, 30, 18), (20, 32, 31, 19), (21, 33, 32, 20), (22, 34, 33, 21), (23, 35, 34, 22), (24, 36, 47, 35), (25, 37, 36, 24), (26, 38, 37, 25), (27, 39, 38, 26), (28, 40, 39, 27), (29, 41, 40, 28), (30, 42, 41, 29), (31, 43, 42, 30), (32, 44, 43, 31), (33, 45, 44, 32), (34, 46, 45, 33), (35, 47, 46, 34), (36, 48, 59, 47), (37, 49, 48, 36), (38, 50, 49, 37), (39, 51, 50, 38), (40, 52, 51, 39), (41, 53, 52, 40), (42, 54, 53, 41), (43, 55, 54, 42), (44, 56, 55, 43), (45, 57, 56, 44), (46, 58, 57, 45), (47, 59, 58, 46), (48, 60, 71, 59), (49, 61, 60, 48), (50, 62, 61, 49), (51, 63, 62, 50), (52, 64, 63, 51), (53, 65, 64, 52), (54, 66, 65, 53), (55, 67, 66, 54), (56, 68, 67, 55), (57, 69, 68, 56), (58, 70, 69, 57), (59, 71, 70, 58)])
me_vert_002.polygons.foreach_set('use_smooth', [True] * 60)
_uv = me_vert_002.uv_layers.new(name='UVMap')
_uv.uv.foreach_set('vector', [0.0, 1.0, 0.2, 1.0, 0.2, 0.9167, 0.0, 0.9167, 0.0, 0.08333, 0.2, 0.08333, 0.2, 0.0, 0.0, 0.0, 0.0, 0.1667, 0.2, 0.1667, 0.2, 0.08333, 0.0, 0.08333, 0.0, 0.25, 0.2, 0.25, 0.2, 0.1667, 0.0, 0.1667, 0.0, 0.3333, 0.2, 0.3333, 0.2, 0.25, 0.0, 0.25, 0.0, 0.4167, 0.2, 0.4167, 0.2, 0.3333, 0.0, 0.3333, 0.0, 0.5, 0.2, 0.5, 0.2, 0.4167, 0.0, 0.4167, 0.0, 0.5833, 0.2, 0.5833, 0.2, 0.5, 0.0, 0.5, 0.0, 0.6667, 0.2, 0.6667, 0.2, 0.5833, 0.0, 0.5833, 0.0, 0.75, 0.2, 0.75, 0.2, 0.6667, 0.0, 0.6667, 0.0, 0.8333, 0.2, 0.8333, 0.2, 0.75, 0.0, 0.75, 0.0, 0.9167, 0.2, 0.9167, 0.2, 0.8333, 0.0, 0.8333, 0.2, 1.0, 0.4, 1.0, 0.4, 0.9167, 0.2, 0.9167, 0.2, 0.08333, 0.4, 0.08333, 0.4, 0.0, 0.2, 0.0, 0.2, 0.1667, 0.4, 0.1667, 0.4, 0.08333, 0.2, 0.08333, 0.2, 0.25, 0.4, 0.25, 0.4, 0.1667, 0.2, 0.1667, 0.2, 0.3333, 0.4, 0.3333, 0.4, 0.25, 0.2, 0.25, 0.2, 0.4167, 0.4, 0.4167, 0.4, 0.3333, 0.2, 0.3333, 0.2, 0.5, 0.4, 0.5, 0.4, 0.4167, 0.2, 0.4167, 0.2, 0.5833, 0.4, 0.5833, 0.4, 0.5, 0.2, 0.5, 0.2, 0.6667, 0.4, 0.6667, 0.4, 0.5833, 0.2, 0.5833, 0.2, 0.75, 0.4, 0.75, 0.4, 0.6667, 0.2, 0.6667, 0.2, 0.8333, 0.4, 0.8333, 0.4, 0.75, 0.2, 0.75, 0.2, 0.9167, 0.4, 0.9167, 0.4, 0.8333, 0.2, 0.8333, 0.4, 1.0, 0.6, 1.0, 0.6, 0.9167, 0.4, 0.9167, 0.4, 0.08333, 0.6, 0.08333, 0.6, 0.0, 0.4, 0.0, 0.4, 0.1667, 0.6, 0.1667, 0.6, 0.08333, 0.4, 0.08333, 0.4, 0.25, 0.6, 0.25, 0.6, 0.1667, 0.4, 0.1667, 0.4, 0.3333, 0.6, 0.3333, 0.6, 0.25, 0.4, 0.25, 0.4, 0.4167, 0.6, 0.4167, 0.6, 0.3333, 0.4, 0.3333, 0.4, 0.5, 0.6, 0.5, 0.6, 0.4167, 0.4, 0.4167, 0.4, 0.5833, 0.6, 0.5833, 0.6, 0.5, 0.4, 0.5, 0.4, 0.6667, 0.6, 0.6667, 0.6, 0.5833, 0.4, 0.5833, 0.4, 0.75, 0.6, 0.75, 0.6, 0.6667, 0.4, 0.6667, 0.4, 0.8333, 0.6, 0.8333, 0.6, 0.75, 0.4, 0.75, 0.4, 0.9167, 0.6, 0.9167, 0.6, 0.8333, 0.4, 0.8333, 0.6, 1.0, 0.8, 1.0, 0.8, 0.9167, 0.6, 0.9167, 0.6, 0.08333, 0.8, 0.08333, 0.8, 0.0, 0.6, 0.0, 0.6, 0.1667, 0.8, 0.1667, 0.8, 0.08333, 0.6, 0.08333, 0.6, 0.25, 0.8, 0.25, 0.8, 0.1667, 0.6, 0.1667, 0.6, 0.3333, 0.8, 0.3333, 0.8, 0.25, 0.6, 0.25, 0.6, 0.4167, 0.8, 0.4167, 0.8, 0.3333, 0.6, 0.3333, 0.6, 0.5, 0.8, 0.5, 0.8, 0.4167, 0.6, 0.4167, 0.6, 0.5833, 0.8, 0.5833, 0.8, 0.5, 0.6, 0.5, 0.6, 0.6667, 0.8, 0.6667, 0.8, 0.5833, 0.6, 0.5833, 0.6, 0.75, 0.8, 0.75, 0.8, 0.6667, 0.6, 0.6667, 0.6, 0.8333, 0.8, 0.8333, 0.8, 0.75, 0.6, 0.75, 0.6, 0.9167, 0.8, 0.9167, 0.8, 0.8333, 0.6, 0.8333, 0.8, 1.0, 1.0, 1.0, 1.0, 0.9167, 0.8, 0.9167, 0.8, 0.08333, 1.0, 0.08333, 1.0, 0.0, 0.8, 0.0, 0.8, 0.1667, 1.0, 0.1667, 1.0, 0.08333, 0.8, 0.08333, 0.8, 0.25, 1.0, 0.25, 1.0, 0.1667, 0.8, 0.1667, 0.8, 0.3333, 1.0, 0.3333, 1.0, 0.25, 0.8, 0.25, 0.8, 0.4167, 1.0, 0.4167, 1.0, 0.3333, 0.8, 0.3333, 0.8, 0.5, 1.0, 0.5, 1.0, 0.4167, 0.8, 0.4167, 0.8, 0.5833, 1.0, 0.5833, 1.0, 0.5, 0.8, 0.5, 0.8, 0.6667, 1.0, 0.6667, 1.0, 0.5833, 0.8, 0.5833, 0.8, 0.75, 1.0, 0.75, 1.0, 0.6667, 0.8, 0.6667, 0.8, 0.8333, 1.0, 0.8333, 1.0, 0.75, 0.8, 0.75, 0.8, 0.9167, 1.0, 0.9167, 1.0, 0.8333, 0.8, 0.8333])
me_vert_002.use_remesh_fix_poles = True
me_vert_002.use_remesh_preserve_attributes = False
me_vert_002.use_mirror_x = True
me_vert_002.update()

# ---- objects
ob_cube = bpy.data.objects.new('Cube', me_cube)
ob_handle = bpy.data.objects.new('handle', me_vert_002)

# ---- transforms, parenting, visibility, modifiers, constraints
ob_cube.parent = ob_handle
ob_cube.matrix_parent_inverse = Matrix(((-3.141, -2.746e-07, -8.2e-22, 0.1674), (-1.2e-14, 1.373e-07, 3.141, -0.0156), (-2.746e-07, 3.141, -1.373e-07, 1.532e-08), (-0.0, -0.0, 0.0, 1.0)))
ob_cube.location = (0.0, 0.0, 0.0)
ob_cube.scale = (-0.1403, -0.006865, -0.1117)
ob_cube.lineart.crease_threshold = 0.0
ob_cube.use_mesh_mirror_x = True
ob_handle.location = (0.05331, 0.0, 0.004966)
ob_handle.rotation_euler = (1.571, -0.0, 3.142)
ob_handle.scale = (0.3184, 0.3184, 0.3184)
ob_handle.lineart.crease_threshold = 0.0
ob_handle.use_mesh_mirror_x = True

# ---- collection membership
col_collection.objects.link(ob_cube)
col_collection.objects.link(ob_handle)

# ---- scene / render settings (as saved in the file)
scene.frame_start = 1; scene.frame_end = 250; scene.frame_set(141)
scene.render.engine = 'BLENDER_EEVEE_NEXT'
scene.cycles.samples = 128
scene.cycles.sampling_pattern = 'TABULATED_SOBOL'
scene.cycles.use_adaptive_sampling = False
scene.cycles.use_light_tree = False
scene.view_settings.view_transform = 'Filmic'
bpy.context.view_layer.update()

# ---- added for rendering (the .blend has no active camera and no usable light): camera, sun
cam_auto = bpy.data.cameras.new('AutoCamera')
cam_auto.lens = 50.0
cam_auto.sensor_width = 36.0
cam_auto.clip_end = 1000.0
ob_auto_camera = bpy.data.objects.new('AutoCamera', cam_auto)
scene.collection.objects.link(ob_auto_camera)
ob_auto_camera.location = (0.332707, -0.395806, 0.266166)
ob_auto_camera.rotation_euler = (1.09748, -7.21219e-08, 0.694738)
scene.camera = ob_auto_camera
light_auto_sun = bpy.data.lights.new('AutoSun', 'SUN')
light_auto_sun.energy = 3.0
light_auto_sun.angle = 0.0523599
ob_auto_sun = bpy.data.objects.new('AutoSun', light_auto_sun)
scene.collection.objects.link(ob_auto_sun)
ob_auto_sun.rotation_euler = (0.872665, 0.174533, 0.523599)
bpy.context.view_layer.update()
